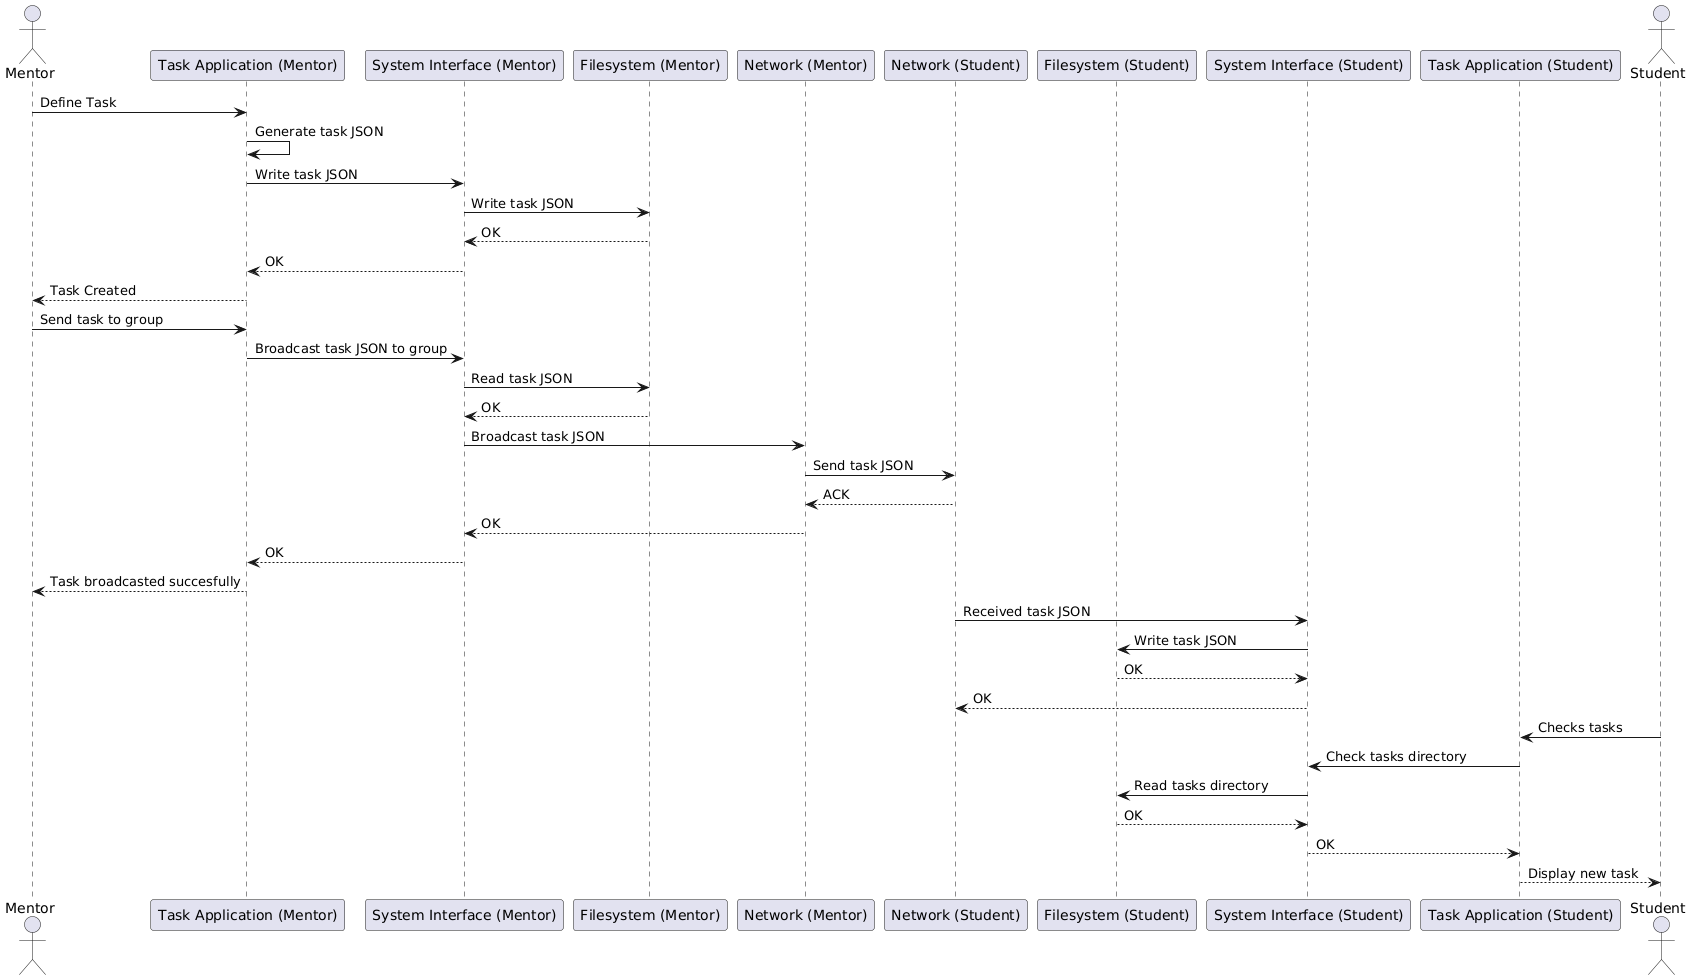

The diagram above was rendered by PlantUML. Its source (embedded in the PNG):
@startuml
actor Mentor

participant "Task Application (Mentor)"
participant "System Interface (Mentor)"
participant "Filesystem (Mentor)"
participant "Network (Mentor)"

participant "Network (Student)"
participant "Filesystem (Student)"
participant "System Interface (Student)"
participant "Task Application (Student)"

actor Student

Mentor -> "Task Application (Mentor)": Define Task
"Task Application (Mentor)" -> "Task Application (Mentor)": Generate task JSON
"Task Application (Mentor)" -> "System Interface (Mentor)": Write task JSON
"System Interface (Mentor)" -> "Filesystem (Mentor)": Write task JSON
"Filesystem (Mentor)" --> "System Interface (Mentor)": OK
"System Interface (Mentor)" --> "Task Application (Mentor)": OK
"Task Application (Mentor)" --> Mentor: Task Created

Mentor -> "Task Application (Mentor)": Send task to group
"Task Application (Mentor)" -> "System Interface (Mentor)": Broadcast task JSON to group
"System Interface (Mentor)" -> "Filesystem (Mentor)": Read task JSON
"Filesystem (Mentor)" --> "System Interface (Mentor)": OK
"System Interface (Mentor)" -> "Network (Mentor)": Broadcast task JSON
"Network (Mentor)" -> "Network (Student)": Send task JSON
"Network (Student)" --> "Network (Mentor)": ACK
"Network (Mentor)" --> "System Interface (Mentor)": OK
"System Interface (Mentor)" --> "Task Application (Mentor)": OK
"Task Application (Mentor)" --> Mentor: Task broadcasted succesfully

"Network (Student)" -> "System Interface (Student)": Received task JSON
"System Interface (Student)" -> "Filesystem (Student)": Write task JSON
"Filesystem (Student)" --> "System Interface (Student)": OK
"System Interface (Student)" --> "Network (Student)": OK
Student -> "Task Application (Student)": Checks tasks
"Task Application (Student)" -> "System Interface (Student)": Check tasks directory
"System Interface (Student)" -> "Filesystem (Student)": Read tasks directory
"Filesystem (Student)" --> "System Interface (Student)": OK
"System Interface (Student)" --> "Task Application (Student)": OK
"Task Application (Student)" --> Student: Display new task
@enduml